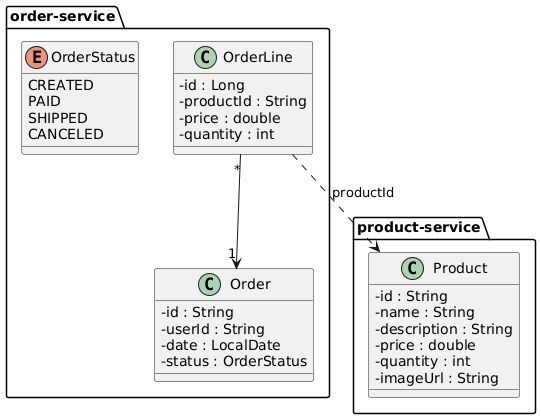

The diagram above was rendered by PlantUML. Its source (embedded in the PNG):
@startuml
skinparam classAttributeIconSize 0

package "product-service" {
    class Product {
        - id : String
        - name : String
        - description : String
        - price : double
        - quantity : int
        - imageUrl : String
    }
}

package "order-service" {

    enum OrderStatus {
        CREATED
        PAID
        SHIPPED
        CANCELED
    }

    class Order {
        - id : String
        - userId : String
        - date : LocalDate
        - status : OrderStatus
    }

    class OrderLine {
        - id : Long
        - productId : String
        - price : double
        - quantity : int
    }
}

OrderLine "*" --> "1" Order

OrderLine ..> Product : productId
@enduml